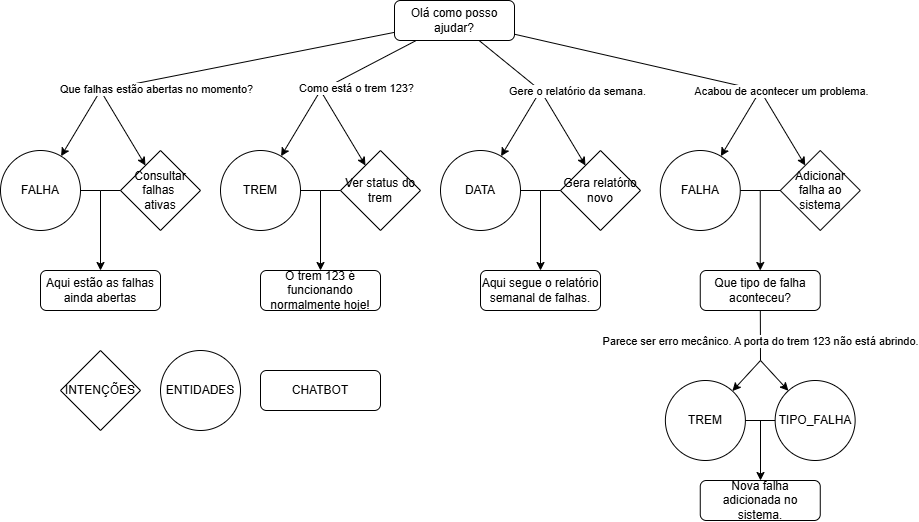

The diagram above was exported from draw.io. Its source (the exported page's mxGraphModel, read from the mxfile embedded in the PNG):
<mxGraphModel dx="1218" dy="554" grid="1" gridSize="10" guides="1" tooltips="1" connect="1" arrows="1" fold="1" page="1" pageScale="1" pageWidth="827" pageHeight="1169" math="0" shadow="0">
  <root>
    <mxCell id="WIyWlLk6GJQsqaUBKTNV-0" />
    <mxCell id="WIyWlLk6GJQsqaUBKTNV-1" parent="WIyWlLk6GJQsqaUBKTNV-0" />
    <mxCell id="WIyWlLk6GJQsqaUBKTNV-3" value="Olá como posso ajudar?" style="rounded=1;whiteSpace=wrap;html=1;fontSize=12;glass=0;strokeWidth=1;shadow=0;" parent="WIyWlLk6GJQsqaUBKTNV-1" vertex="1">
      <mxGeometry x="414" y="10" width="120" height="40" as="geometry" />
    </mxCell>
    <mxCell id="DNx3emA5khf29VOoyIsu-2" value="Consultar falhas&amp;nbsp;&lt;div&gt;ativas&lt;/div&gt;" style="rhombus;whiteSpace=wrap;html=1;" parent="WIyWlLk6GJQsqaUBKTNV-1" vertex="1">
      <mxGeometry x="140" y="160" width="80" height="80" as="geometry" />
    </mxCell>
    <mxCell id="DNx3emA5khf29VOoyIsu-5" value="Aqui estão as falhas ainda abertas" style="rounded=1;whiteSpace=wrap;html=1;" parent="WIyWlLk6GJQsqaUBKTNV-1" vertex="1">
      <mxGeometry x="60" y="280" width="120" height="40" as="geometry" />
    </mxCell>
    <mxCell id="gZ2D4do5_6hfS43HJpP_-0" value="INTENÇÕES" style="rhombus;whiteSpace=wrap;html=1;" vertex="1" parent="WIyWlLk6GJQsqaUBKTNV-1">
      <mxGeometry x="80" y="360" width="80" height="80" as="geometry" />
    </mxCell>
    <mxCell id="gZ2D4do5_6hfS43HJpP_-1" value="ENTIDADES" style="ellipse;whiteSpace=wrap;html=1;aspect=fixed;" vertex="1" parent="WIyWlLk6GJQsqaUBKTNV-1">
      <mxGeometry x="180" y="360" width="80" height="80" as="geometry" />
    </mxCell>
    <mxCell id="gZ2D4do5_6hfS43HJpP_-2" value="FALHA" style="ellipse;whiteSpace=wrap;html=1;aspect=fixed;" vertex="1" parent="WIyWlLk6GJQsqaUBKTNV-1">
      <mxGeometry x="20" y="160" width="80" height="80" as="geometry" />
    </mxCell>
    <mxCell id="gZ2D4do5_6hfS43HJpP_-3" value="" style="endArrow=classic;html=1;rounded=0;" edge="1" parent="WIyWlLk6GJQsqaUBKTNV-1" target="DNx3emA5khf29VOoyIsu-2">
      <mxGeometry width="50" height="50" relative="1" as="geometry">
        <mxPoint x="120" y="100" as="sourcePoint" />
        <mxPoint x="430" y="140" as="targetPoint" />
      </mxGeometry>
    </mxCell>
    <mxCell id="gZ2D4do5_6hfS43HJpP_-4" value="" style="endArrow=classic;html=1;rounded=0;" edge="1" parent="WIyWlLk6GJQsqaUBKTNV-1" target="gZ2D4do5_6hfS43HJpP_-2">
      <mxGeometry width="50" height="50" relative="1" as="geometry">
        <mxPoint x="120" y="100" as="sourcePoint" />
        <mxPoint x="430" y="140" as="targetPoint" />
      </mxGeometry>
    </mxCell>
    <mxCell id="gZ2D4do5_6hfS43HJpP_-5" value="" style="endArrow=none;html=1;rounded=0;" edge="1" parent="WIyWlLk6GJQsqaUBKTNV-1" target="WIyWlLk6GJQsqaUBKTNV-3">
      <mxGeometry width="50" height="50" relative="1" as="geometry">
        <mxPoint x="120" y="100" as="sourcePoint" />
        <mxPoint x="260" y="100" as="targetPoint" />
      </mxGeometry>
    </mxCell>
    <mxCell id="gZ2D4do5_6hfS43HJpP_-6" value="Que falhas estão abertas no momento?" style="edgeLabel;html=1;align=center;verticalAlign=middle;resizable=0;points=[];" vertex="1" connectable="0" parent="gZ2D4do5_6hfS43HJpP_-5">
      <mxGeometry x="-0.4495" y="2" relative="1" as="geometry">
        <mxPoint x="-25" y="16" as="offset" />
      </mxGeometry>
    </mxCell>
    <mxCell id="gZ2D4do5_6hfS43HJpP_-13" value="" style="endArrow=none;html=1;rounded=0;" edge="1" parent="WIyWlLk6GJQsqaUBKTNV-1" target="DNx3emA5khf29VOoyIsu-2">
      <mxGeometry width="50" height="50" relative="1" as="geometry">
        <mxPoint x="120" y="200" as="sourcePoint" />
        <mxPoint x="229" y="230" as="targetPoint" />
      </mxGeometry>
    </mxCell>
    <mxCell id="gZ2D4do5_6hfS43HJpP_-15" value="" style="endArrow=none;html=1;rounded=0;" edge="1" parent="WIyWlLk6GJQsqaUBKTNV-1" target="gZ2D4do5_6hfS43HJpP_-2">
      <mxGeometry width="50" height="50" relative="1" as="geometry">
        <mxPoint x="120" y="200" as="sourcePoint" />
        <mxPoint x="269" y="70" as="targetPoint" />
      </mxGeometry>
    </mxCell>
    <mxCell id="gZ2D4do5_6hfS43HJpP_-17" value="" style="endArrow=classic;html=1;rounded=0;" edge="1" parent="WIyWlLk6GJQsqaUBKTNV-1" target="DNx3emA5khf29VOoyIsu-5">
      <mxGeometry width="50" height="50" relative="1" as="geometry">
        <mxPoint x="120" y="200" as="sourcePoint" />
        <mxPoint x="191" y="179" as="targetPoint" />
      </mxGeometry>
    </mxCell>
    <mxCell id="gZ2D4do5_6hfS43HJpP_-19" value="Ver status do trem" style="rhombus;whiteSpace=wrap;html=1;" vertex="1" parent="WIyWlLk6GJQsqaUBKTNV-1">
      <mxGeometry x="360" y="160" width="80" height="80" as="geometry" />
    </mxCell>
    <mxCell id="gZ2D4do5_6hfS43HJpP_-20" value="O trem 123 é funcionando normalmente hoje!" style="rounded=1;whiteSpace=wrap;html=1;" vertex="1" parent="WIyWlLk6GJQsqaUBKTNV-1">
      <mxGeometry x="280" y="280" width="120" height="40" as="geometry" />
    </mxCell>
    <mxCell id="gZ2D4do5_6hfS43HJpP_-21" value="TREM" style="ellipse;whiteSpace=wrap;html=1;aspect=fixed;" vertex="1" parent="WIyWlLk6GJQsqaUBKTNV-1">
      <mxGeometry x="240" y="160" width="80" height="80" as="geometry" />
    </mxCell>
    <mxCell id="gZ2D4do5_6hfS43HJpP_-22" value="" style="endArrow=classic;html=1;rounded=0;" edge="1" parent="WIyWlLk6GJQsqaUBKTNV-1" target="gZ2D4do5_6hfS43HJpP_-19">
      <mxGeometry width="50" height="50" relative="1" as="geometry">
        <mxPoint x="340" y="100" as="sourcePoint" />
        <mxPoint x="650" y="140" as="targetPoint" />
      </mxGeometry>
    </mxCell>
    <mxCell id="gZ2D4do5_6hfS43HJpP_-23" value="" style="endArrow=classic;html=1;rounded=0;" edge="1" parent="WIyWlLk6GJQsqaUBKTNV-1" target="gZ2D4do5_6hfS43HJpP_-21">
      <mxGeometry width="50" height="50" relative="1" as="geometry">
        <mxPoint x="340" y="100" as="sourcePoint" />
        <mxPoint x="650" y="140" as="targetPoint" />
      </mxGeometry>
    </mxCell>
    <mxCell id="gZ2D4do5_6hfS43HJpP_-24" value="" style="endArrow=none;html=1;rounded=0;" edge="1" parent="WIyWlLk6GJQsqaUBKTNV-1" target="WIyWlLk6GJQsqaUBKTNV-3">
      <mxGeometry width="50" height="50" relative="1" as="geometry">
        <mxPoint x="340" y="100" as="sourcePoint" />
        <mxPoint x="328.5" y="220" as="targetPoint" />
      </mxGeometry>
    </mxCell>
    <mxCell id="gZ2D4do5_6hfS43HJpP_-25" value="Como está o trem 123?" style="edgeLabel;html=1;align=center;verticalAlign=middle;resizable=0;points=[];" vertex="1" connectable="0" parent="gZ2D4do5_6hfS43HJpP_-24">
      <mxGeometry x="-0.4495" y="2" relative="1" as="geometry">
        <mxPoint x="10" y="13" as="offset" />
      </mxGeometry>
    </mxCell>
    <mxCell id="gZ2D4do5_6hfS43HJpP_-26" value="" style="endArrow=none;html=1;rounded=0;" edge="1" parent="WIyWlLk6GJQsqaUBKTNV-1" target="gZ2D4do5_6hfS43HJpP_-19">
      <mxGeometry width="50" height="50" relative="1" as="geometry">
        <mxPoint x="340" y="200" as="sourcePoint" />
        <mxPoint x="449" y="230" as="targetPoint" />
      </mxGeometry>
    </mxCell>
    <mxCell id="gZ2D4do5_6hfS43HJpP_-27" value="" style="endArrow=none;html=1;rounded=0;" edge="1" parent="WIyWlLk6GJQsqaUBKTNV-1" target="gZ2D4do5_6hfS43HJpP_-21">
      <mxGeometry width="50" height="50" relative="1" as="geometry">
        <mxPoint x="340" y="200" as="sourcePoint" />
        <mxPoint x="489" y="70" as="targetPoint" />
      </mxGeometry>
    </mxCell>
    <mxCell id="gZ2D4do5_6hfS43HJpP_-28" value="" style="endArrow=classic;html=1;rounded=0;" edge="1" parent="WIyWlLk6GJQsqaUBKTNV-1" target="gZ2D4do5_6hfS43HJpP_-20">
      <mxGeometry width="50" height="50" relative="1" as="geometry">
        <mxPoint x="340" y="200" as="sourcePoint" />
        <mxPoint x="411" y="179" as="targetPoint" />
      </mxGeometry>
    </mxCell>
    <mxCell id="gZ2D4do5_6hfS43HJpP_-29" value="Gera relatório novo" style="rhombus;whiteSpace=wrap;html=1;" vertex="1" parent="WIyWlLk6GJQsqaUBKTNV-1">
      <mxGeometry x="580" y="160" width="80" height="80" as="geometry" />
    </mxCell>
    <mxCell id="gZ2D4do5_6hfS43HJpP_-30" value="Aqui segue o relatório semanal de falhas." style="rounded=1;whiteSpace=wrap;html=1;" vertex="1" parent="WIyWlLk6GJQsqaUBKTNV-1">
      <mxGeometry x="500" y="280" width="120" height="40" as="geometry" />
    </mxCell>
    <mxCell id="gZ2D4do5_6hfS43HJpP_-31" value="DATA" style="ellipse;whiteSpace=wrap;html=1;aspect=fixed;" vertex="1" parent="WIyWlLk6GJQsqaUBKTNV-1">
      <mxGeometry x="460" y="160" width="80" height="80" as="geometry" />
    </mxCell>
    <mxCell id="gZ2D4do5_6hfS43HJpP_-32" value="" style="endArrow=classic;html=1;rounded=0;" edge="1" parent="WIyWlLk6GJQsqaUBKTNV-1" target="gZ2D4do5_6hfS43HJpP_-29">
      <mxGeometry width="50" height="50" relative="1" as="geometry">
        <mxPoint x="560" y="100" as="sourcePoint" />
        <mxPoint x="870" y="140" as="targetPoint" />
      </mxGeometry>
    </mxCell>
    <mxCell id="gZ2D4do5_6hfS43HJpP_-33" value="" style="endArrow=classic;html=1;rounded=0;" edge="1" parent="WIyWlLk6GJQsqaUBKTNV-1" target="gZ2D4do5_6hfS43HJpP_-31">
      <mxGeometry width="50" height="50" relative="1" as="geometry">
        <mxPoint x="560" y="100" as="sourcePoint" />
        <mxPoint x="870" y="140" as="targetPoint" />
      </mxGeometry>
    </mxCell>
    <mxCell id="gZ2D4do5_6hfS43HJpP_-35" value="" style="endArrow=none;html=1;rounded=0;" edge="1" parent="WIyWlLk6GJQsqaUBKTNV-1" target="gZ2D4do5_6hfS43HJpP_-29">
      <mxGeometry width="50" height="50" relative="1" as="geometry">
        <mxPoint x="560" y="200" as="sourcePoint" />
        <mxPoint x="669" y="230" as="targetPoint" />
      </mxGeometry>
    </mxCell>
    <mxCell id="gZ2D4do5_6hfS43HJpP_-36" value="" style="endArrow=none;html=1;rounded=0;" edge="1" parent="WIyWlLk6GJQsqaUBKTNV-1" target="gZ2D4do5_6hfS43HJpP_-31">
      <mxGeometry width="50" height="50" relative="1" as="geometry">
        <mxPoint x="560" y="200" as="sourcePoint" />
        <mxPoint x="709" y="70" as="targetPoint" />
      </mxGeometry>
    </mxCell>
    <mxCell id="gZ2D4do5_6hfS43HJpP_-37" value="" style="endArrow=classic;html=1;rounded=0;" edge="1" parent="WIyWlLk6GJQsqaUBKTNV-1" target="gZ2D4do5_6hfS43HJpP_-30">
      <mxGeometry width="50" height="50" relative="1" as="geometry">
        <mxPoint x="560" y="200" as="sourcePoint" />
        <mxPoint x="631" y="179" as="targetPoint" />
      </mxGeometry>
    </mxCell>
    <mxCell id="gZ2D4do5_6hfS43HJpP_-38" value="" style="endArrow=none;html=1;rounded=0;" edge="1" parent="WIyWlLk6GJQsqaUBKTNV-1" target="WIyWlLk6GJQsqaUBKTNV-3">
      <mxGeometry width="50" height="50" relative="1" as="geometry">
        <mxPoint x="560" y="100" as="sourcePoint" />
        <mxPoint x="440" y="50" as="targetPoint" />
      </mxGeometry>
    </mxCell>
    <mxCell id="gZ2D4do5_6hfS43HJpP_-39" value="Gere o relatório da semana." style="edgeLabel;html=1;align=center;verticalAlign=middle;resizable=0;points=[];" vertex="1" connectable="0" parent="gZ2D4do5_6hfS43HJpP_-38">
      <mxGeometry x="-0.4495" y="2" relative="1" as="geometry">
        <mxPoint x="55" y="13" as="offset" />
      </mxGeometry>
    </mxCell>
    <mxCell id="gZ2D4do5_6hfS43HJpP_-50" value="Adicionar falha ao sistema" style="rhombus;whiteSpace=wrap;html=1;" vertex="1" parent="WIyWlLk6GJQsqaUBKTNV-1">
      <mxGeometry x="799.76" y="160" width="80" height="80" as="geometry" />
    </mxCell>
    <mxCell id="gZ2D4do5_6hfS43HJpP_-51" value="Que tipo de falha aconteceu?" style="rounded=1;whiteSpace=wrap;html=1;" vertex="1" parent="WIyWlLk6GJQsqaUBKTNV-1">
      <mxGeometry x="719.76" y="280" width="120" height="40" as="geometry" />
    </mxCell>
    <mxCell id="gZ2D4do5_6hfS43HJpP_-52" value="FALHA" style="ellipse;whiteSpace=wrap;html=1;aspect=fixed;" vertex="1" parent="WIyWlLk6GJQsqaUBKTNV-1">
      <mxGeometry x="679.76" y="160" width="80" height="80" as="geometry" />
    </mxCell>
    <mxCell id="gZ2D4do5_6hfS43HJpP_-53" value="" style="endArrow=classic;html=1;rounded=0;" edge="1" parent="WIyWlLk6GJQsqaUBKTNV-1" target="gZ2D4do5_6hfS43HJpP_-50">
      <mxGeometry width="50" height="50" relative="1" as="geometry">
        <mxPoint x="779.76" y="100" as="sourcePoint" />
        <mxPoint x="1089.76" y="140" as="targetPoint" />
      </mxGeometry>
    </mxCell>
    <mxCell id="gZ2D4do5_6hfS43HJpP_-54" value="" style="endArrow=classic;html=1;rounded=0;" edge="1" parent="WIyWlLk6GJQsqaUBKTNV-1" target="gZ2D4do5_6hfS43HJpP_-52">
      <mxGeometry width="50" height="50" relative="1" as="geometry">
        <mxPoint x="779.76" y="100" as="sourcePoint" />
        <mxPoint x="1089.76" y="140" as="targetPoint" />
      </mxGeometry>
    </mxCell>
    <mxCell id="gZ2D4do5_6hfS43HJpP_-55" value="" style="endArrow=none;html=1;rounded=0;" edge="1" parent="WIyWlLk6GJQsqaUBKTNV-1" target="gZ2D4do5_6hfS43HJpP_-50">
      <mxGeometry width="50" height="50" relative="1" as="geometry">
        <mxPoint x="779.76" y="200" as="sourcePoint" />
        <mxPoint x="888.76" y="230" as="targetPoint" />
      </mxGeometry>
    </mxCell>
    <mxCell id="gZ2D4do5_6hfS43HJpP_-56" value="" style="endArrow=none;html=1;rounded=0;" edge="1" parent="WIyWlLk6GJQsqaUBKTNV-1" target="gZ2D4do5_6hfS43HJpP_-52">
      <mxGeometry width="50" height="50" relative="1" as="geometry">
        <mxPoint x="779.76" y="200" as="sourcePoint" />
        <mxPoint x="928.76" y="70" as="targetPoint" />
      </mxGeometry>
    </mxCell>
    <mxCell id="gZ2D4do5_6hfS43HJpP_-57" value="" style="endArrow=classic;html=1;rounded=0;" edge="1" parent="WIyWlLk6GJQsqaUBKTNV-1" target="gZ2D4do5_6hfS43HJpP_-51">
      <mxGeometry width="50" height="50" relative="1" as="geometry">
        <mxPoint x="779.76" y="200" as="sourcePoint" />
        <mxPoint x="850.76" y="179" as="targetPoint" />
      </mxGeometry>
    </mxCell>
    <mxCell id="gZ2D4do5_6hfS43HJpP_-59" value="" style="endArrow=none;html=1;rounded=0;" edge="1" parent="WIyWlLk6GJQsqaUBKTNV-1" target="WIyWlLk6GJQsqaUBKTNV-3">
      <mxGeometry width="50" height="50" relative="1" as="geometry">
        <mxPoint x="780" y="100" as="sourcePoint" />
        <mxPoint x="470" y="30" as="targetPoint" />
      </mxGeometry>
    </mxCell>
    <mxCell id="gZ2D4do5_6hfS43HJpP_-60" value="&lt;span style=&quot;color: rgba(0, 0, 0, 0); font-family: monospace; font-size: 0px; text-align: start; background-color: rgb(251, 251, 251);&quot;&gt;%3CmxGraphModel%3E%3Croot%3E%3CmxCell%20id%3D%220%22%2F%3E%3CmxCell%20id%3D%221%22%20parent%3D%220%22%2F%3E%3CmxCell%20id%3D%222%22%20value%3D%22%22%20style%3D%22endArrow%3Dnone%3Bhtml%3D1%3Brounded%3D0%3B%22%20edge%3D%221%22%20parent%3D%221%22%3E%3CmxGeometry%20width%3D%2250%22%20height%3D%2250%22%20relative%3D%221%22%20as%3D%22geometry%22%3E%3CmxPoint%20x%3D%22560%22%20y%3D%22100%22%20as%3D%22sourcePoint%22%2F%3E%3CmxPoint%20x%3D%22360%22%20y%3D%2246%22%20as%3D%22targetPoint%22%2F%3E%3C%2FmxGeometry%3E%3C%2FmxCell%3E%3CmxCell%20id%3D%223%22%20value%3D%22Gere%20o%20relat%C3%B3rio%20da%20semana.%22%20style%3D%22edgeLabel%3Bhtml%3D1%3Balign%3Dcenter%3BverticalAlign%3Dmiddle%3Bresizable%3D0%3Bpoints%3D%5B%5D%3B%22%20vertex%3D%221%22%20connectable%3D%220%22%20parent%3D%222%22%3E%3CmxGeometry%20x%3D%22-0.4495%22%20y%3D%222%22%20relative%3D%221%22%20as%3D%22geometry%22%3E%3CmxPoint%20x%3D%2255%22%20y%3D%2213%22%20as%3D%22offset%22%2F%3E%3C%2FmxGeometry%3E%3C%2FmxCell%3E%3C%2Froot%3E%3C%2FmxGraphModel%3EAca&lt;/span&gt;" style="edgeLabel;html=1;align=center;verticalAlign=middle;resizable=0;points=[];" vertex="1" connectable="0" parent="gZ2D4do5_6hfS43HJpP_-59">
      <mxGeometry x="-0.4495" y="2" relative="1" as="geometry">
        <mxPoint x="55" y="13" as="offset" />
      </mxGeometry>
    </mxCell>
    <mxCell id="gZ2D4do5_6hfS43HJpP_-61" value="Acabou de acontecer um problema." style="edgeLabel;html=1;align=center;verticalAlign=middle;resizable=0;points=[];" vertex="1" connectable="0" parent="gZ2D4do5_6hfS43HJpP_-59">
      <mxGeometry x="-0.7586" relative="1" as="geometry">
        <mxPoint x="50" y="7" as="offset" />
      </mxGeometry>
    </mxCell>
    <mxCell id="gZ2D4do5_6hfS43HJpP_-62" value="" style="endArrow=none;html=1;rounded=0;" edge="1" parent="WIyWlLk6GJQsqaUBKTNV-1" target="gZ2D4do5_6hfS43HJpP_-51">
      <mxGeometry width="50" height="50" relative="1" as="geometry">
        <mxPoint x="780" y="370" as="sourcePoint" />
        <mxPoint x="470" y="360" as="targetPoint" />
      </mxGeometry>
    </mxCell>
    <mxCell id="gZ2D4do5_6hfS43HJpP_-63" value="&lt;span style=&quot;color: rgba(0, 0, 0, 0); font-family: monospace; font-size: 0px; text-align: start; background-color: rgb(251, 251, 251);&quot;&gt;%3CmxGraphModel%3E%3Croot%3E%3CmxCell%20id%3D%220%22%2F%3E%3CmxCell%20id%3D%221%22%20parent%3D%220%22%2F%3E%3CmxCell%20id%3D%222%22%20value%3D%22%22%20style%3D%22endArrow%3Dnone%3Bhtml%3D1%3Brounded%3D0%3B%22%20edge%3D%221%22%20parent%3D%221%22%3E%3CmxGeometry%20width%3D%2250%22%20height%3D%2250%22%20relative%3D%221%22%20as%3D%22geometry%22%3E%3CmxPoint%20x%3D%22560%22%20y%3D%22100%22%20as%3D%22sourcePoint%22%2F%3E%3CmxPoint%20x%3D%22360%22%20y%3D%2246%22%20as%3D%22targetPoint%22%2F%3E%3C%2FmxGeometry%3E%3C%2FmxCell%3E%3CmxCell%20id%3D%223%22%20value%3D%22Gere%20o%20relat%C3%B3rio%20da%20semana.%22%20style%3D%22edgeLabel%3Bhtml%3D1%3Balign%3Dcenter%3BverticalAlign%3Dmiddle%3Bresizable%3D0%3Bpoints%3D%5B%5D%3B%22%20vertex%3D%221%22%20connectable%3D%220%22%20parent%3D%222%22%3E%3CmxGeometry%20x%3D%22-0.4495%22%20y%3D%222%22%20relative%3D%221%22%20as%3D%22geometry%22%3E%3CmxPoint%20x%3D%2255%22%20y%3D%2213%22%20as%3D%22offset%22%2F%3E%3C%2FmxGeometry%3E%3C%2FmxCell%3E%3C%2Froot%3E%3C%2FmxGraphModel%3EAca&lt;/span&gt;" style="edgeLabel;html=1;align=center;verticalAlign=middle;resizable=0;points=[];" vertex="1" connectable="0" parent="gZ2D4do5_6hfS43HJpP_-62">
      <mxGeometry x="-0.4495" y="2" relative="1" as="geometry">
        <mxPoint x="55" y="-27" as="offset" />
      </mxGeometry>
    </mxCell>
    <mxCell id="gZ2D4do5_6hfS43HJpP_-65" value="Parece ser erro mecânico. A porta do trem 123 não está abrindo." style="edgeLabel;html=1;align=center;verticalAlign=middle;resizable=0;points=[];" vertex="1" connectable="0" parent="gZ2D4do5_6hfS43HJpP_-62">
      <mxGeometry x="-0.8131" y="1" relative="1" as="geometry">
        <mxPoint x="1" y="-15" as="offset" />
      </mxGeometry>
    </mxCell>
    <mxCell id="gZ2D4do5_6hfS43HJpP_-66" value="TREM" style="ellipse;whiteSpace=wrap;html=1;aspect=fixed;" vertex="1" parent="WIyWlLk6GJQsqaUBKTNV-1">
      <mxGeometry x="684.88" y="390" width="80" height="80" as="geometry" />
    </mxCell>
    <mxCell id="gZ2D4do5_6hfS43HJpP_-67" value="TIPO_FALHA" style="ellipse;whiteSpace=wrap;html=1;aspect=fixed;" vertex="1" parent="WIyWlLk6GJQsqaUBKTNV-1">
      <mxGeometry x="794.64" y="390" width="80" height="80" as="geometry" />
    </mxCell>
    <mxCell id="gZ2D4do5_6hfS43HJpP_-73" value="" style="endArrow=classic;html=1;rounded=0;" edge="1" parent="WIyWlLk6GJQsqaUBKTNV-1" target="gZ2D4do5_6hfS43HJpP_-66">
      <mxGeometry width="50" height="50" relative="1" as="geometry">
        <mxPoint x="780" y="370" as="sourcePoint" />
        <mxPoint x="790" y="360" as="targetPoint" />
      </mxGeometry>
    </mxCell>
    <mxCell id="gZ2D4do5_6hfS43HJpP_-74" value="" style="endArrow=classic;html=1;rounded=0;" edge="1" parent="WIyWlLk6GJQsqaUBKTNV-1" target="gZ2D4do5_6hfS43HJpP_-67">
      <mxGeometry width="50" height="50" relative="1" as="geometry">
        <mxPoint x="780" y="370" as="sourcePoint" />
        <mxPoint x="790" y="360" as="targetPoint" />
      </mxGeometry>
    </mxCell>
    <mxCell id="gZ2D4do5_6hfS43HJpP_-78" value="" style="endArrow=none;html=1;rounded=0;" edge="1" parent="WIyWlLk6GJQsqaUBKTNV-1" source="gZ2D4do5_6hfS43HJpP_-66" target="gZ2D4do5_6hfS43HJpP_-67">
      <mxGeometry width="50" height="50" relative="1" as="geometry">
        <mxPoint x="740" y="450" as="sourcePoint" />
        <mxPoint x="790" y="400" as="targetPoint" />
      </mxGeometry>
    </mxCell>
    <mxCell id="gZ2D4do5_6hfS43HJpP_-79" value="" style="endArrow=classic;html=1;rounded=0;" edge="1" parent="WIyWlLk6GJQsqaUBKTNV-1">
      <mxGeometry width="50" height="50" relative="1" as="geometry">
        <mxPoint x="780" y="430" as="sourcePoint" />
        <mxPoint x="780" y="490" as="targetPoint" />
      </mxGeometry>
    </mxCell>
    <mxCell id="gZ2D4do5_6hfS43HJpP_-80" value="Nova falha adicionada no sistema." style="rounded=1;whiteSpace=wrap;html=1;" vertex="1" parent="WIyWlLk6GJQsqaUBKTNV-1">
      <mxGeometry x="719.76" y="490" width="120" height="40" as="geometry" />
    </mxCell>
    <mxCell id="gZ2D4do5_6hfS43HJpP_-81" value="CHATBOT" style="rounded=1;whiteSpace=wrap;html=1;" vertex="1" parent="WIyWlLk6GJQsqaUBKTNV-1">
      <mxGeometry x="280" y="380" width="120" height="40" as="geometry" />
    </mxCell>
  </root>
</mxGraphModel>